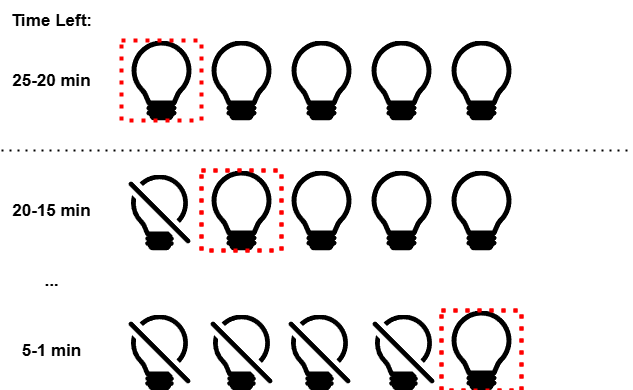

The diagram above was exported from draw.io. Its source (the exported page's mxGraphModel, read from the mxfile embedded in the PNG):
<mxGraphModel dx="940" dy="645" grid="1" gridSize="10" guides="1" tooltips="1" connect="1" arrows="1" fold="1" page="1" pageScale="1" pageWidth="850" pageHeight="1100" math="0" shadow="0">
  <root>
    <mxCell id="0" />
    <mxCell id="1" parent="0" />
    <mxCell id="6IlxF4AUvy2cJg1WH0V2-1" value="" style="shape=image;html=1;verticalAlign=top;verticalLabelPosition=bottom;labelBackgroundColor=#ffffff;imageAspect=0;aspect=fixed;image=https://icons.diagrams.net/icon-cache1/Bootstrap_Vol_3-2297/lightbulb-off-845.svg" vertex="1" parent="1">
      <mxGeometry x="190" y="244" width="76" height="76" as="geometry" />
    </mxCell>
    <mxCell id="6IlxF4AUvy2cJg1WH0V2-2" value="" style="shape=image;html=1;verticalAlign=top;verticalLabelPosition=bottom;labelBackgroundColor=#ffffff;imageAspect=0;aspect=fixed;image=https://icons.diagrams.net/icon-cache1/Bootstrap_Vol_3-2297/lightbulb-878.svg;fontColor=light-dark(#29db76, #ededed);imageBackground=none;imageBorder=#FF0000;dashed=1;dashPattern=1 2;perimeterSpacing=17;strokeWidth=4;" vertex="1" parent="1">
      <mxGeometry x="190" y="110" width="80" height="80" as="geometry" />
    </mxCell>
    <mxCell id="6IlxF4AUvy2cJg1WH0V2-3" value="&lt;font&gt;Time Left:&lt;/font&gt;" style="text;html=1;align=center;verticalAlign=middle;whiteSpace=wrap;rounded=0;fontStyle=1;fontSize=17;" vertex="1" parent="1">
      <mxGeometry x="70" y="70" width="100" height="40" as="geometry" />
    </mxCell>
    <mxCell id="6IlxF4AUvy2cJg1WH0V2-4" value="" style="endArrow=none;dashed=1;html=1;dashPattern=1 3;strokeWidth=2;rounded=0;" edge="1" parent="1">
      <mxGeometry width="50" height="50" relative="1" as="geometry">
        <mxPoint x="70" y="220" as="sourcePoint" />
        <mxPoint x="700" y="220" as="targetPoint" />
      </mxGeometry>
    </mxCell>
    <mxCell id="6IlxF4AUvy2cJg1WH0V2-5" value="" style="shape=image;html=1;verticalAlign=top;verticalLabelPosition=bottom;labelBackgroundColor=#ffffff;imageAspect=0;aspect=fixed;image=https://icons.diagrams.net/icon-cache1/Bootstrap_Vol_3-2297/lightbulb-878.svg" vertex="1" parent="1">
      <mxGeometry x="270" y="110" width="80" height="80" as="geometry" />
    </mxCell>
    <mxCell id="6IlxF4AUvy2cJg1WH0V2-6" value="" style="shape=image;html=1;verticalAlign=top;verticalLabelPosition=bottom;labelBackgroundColor=#ffffff;imageAspect=0;aspect=fixed;image=https://icons.diagrams.net/icon-cache1/Bootstrap_Vol_3-2297/lightbulb-878.svg" vertex="1" parent="1">
      <mxGeometry x="350" y="110" width="80" height="80" as="geometry" />
    </mxCell>
    <mxCell id="6IlxF4AUvy2cJg1WH0V2-7" value="" style="shape=image;html=1;verticalAlign=top;verticalLabelPosition=bottom;labelBackgroundColor=#ffffff;imageAspect=0;aspect=fixed;image=https://icons.diagrams.net/icon-cache1/Bootstrap_Vol_3-2297/lightbulb-878.svg" vertex="1" parent="1">
      <mxGeometry x="430" y="110" width="80" height="80" as="geometry" />
    </mxCell>
    <mxCell id="6IlxF4AUvy2cJg1WH0V2-8" value="" style="shape=image;html=1;verticalAlign=top;verticalLabelPosition=bottom;labelBackgroundColor=#ffffff;imageAspect=0;aspect=fixed;image=https://icons.diagrams.net/icon-cache1/Bootstrap_Vol_3-2297/lightbulb-878.svg" vertex="1" parent="1">
      <mxGeometry x="510" y="110" width="80" height="80" as="geometry" />
    </mxCell>
    <mxCell id="6IlxF4AUvy2cJg1WH0V2-9" value="&lt;span&gt;25-20 min&lt;/span&gt;" style="text;html=1;align=center;verticalAlign=middle;whiteSpace=wrap;rounded=0;fontStyle=1;fontSize=17;" vertex="1" parent="1">
      <mxGeometry x="70" y="130" width="100" height="40" as="geometry" />
    </mxCell>
    <mxCell id="6IlxF4AUvy2cJg1WH0V2-11" value="" style="shape=image;html=1;verticalAlign=top;verticalLabelPosition=bottom;labelBackgroundColor=#ffffff;imageAspect=0;aspect=fixed;image=https://icons.diagrams.net/icon-cache1/Bootstrap_Vol_3-2297/lightbulb-878.svg;fontColor=light-dark(#29db76, #ededed);imageBackground=default;imageBorder=#FF0000;dashed=1;dashPattern=1 2;strokeWidth=4;" vertex="1" parent="1">
      <mxGeometry x="270" y="240" width="80" height="80" as="geometry" />
    </mxCell>
    <mxCell id="6IlxF4AUvy2cJg1WH0V2-12" value="" style="shape=image;html=1;verticalAlign=top;verticalLabelPosition=bottom;labelBackgroundColor=#ffffff;imageAspect=0;aspect=fixed;image=https://icons.diagrams.net/icon-cache1/Bootstrap_Vol_3-2297/lightbulb-878.svg" vertex="1" parent="1">
      <mxGeometry x="350" y="240" width="80" height="80" as="geometry" />
    </mxCell>
    <mxCell id="6IlxF4AUvy2cJg1WH0V2-13" value="" style="shape=image;html=1;verticalAlign=top;verticalLabelPosition=bottom;labelBackgroundColor=#ffffff;imageAspect=0;aspect=fixed;image=https://icons.diagrams.net/icon-cache1/Bootstrap_Vol_3-2297/lightbulb-878.svg" vertex="1" parent="1">
      <mxGeometry x="430" y="240" width="80" height="80" as="geometry" />
    </mxCell>
    <mxCell id="6IlxF4AUvy2cJg1WH0V2-14" value="" style="shape=image;html=1;verticalAlign=top;verticalLabelPosition=bottom;labelBackgroundColor=#ffffff;imageAspect=0;aspect=fixed;image=https://icons.diagrams.net/icon-cache1/Bootstrap_Vol_3-2297/lightbulb-878.svg" vertex="1" parent="1">
      <mxGeometry x="510" y="240" width="80" height="80" as="geometry" />
    </mxCell>
    <mxCell id="6IlxF4AUvy2cJg1WH0V2-15" value="&lt;span&gt;20-15 min&lt;/span&gt;" style="text;html=1;align=center;verticalAlign=middle;whiteSpace=wrap;rounded=0;fontStyle=1;fontSize=17;" vertex="1" parent="1">
      <mxGeometry x="70" y="260" width="100" height="40" as="geometry" />
    </mxCell>
    <mxCell id="6IlxF4AUvy2cJg1WH0V2-33" value="" style="shape=image;html=1;verticalAlign=top;verticalLabelPosition=bottom;labelBackgroundColor=#ffffff;imageAspect=0;aspect=fixed;image=https://icons.diagrams.net/icon-cache1/Bootstrap_Vol_3-2297/lightbulb-878.svg;fontColor=light-dark(#29db76, #ededed);imageBackground=default;imageBorder=#FF0000;shadow=0;dashed=1;dashPattern=1 2;strokeWidth=4;" vertex="1" parent="1">
      <mxGeometry x="510" y="380" width="80" height="80" as="geometry" />
    </mxCell>
    <mxCell id="6IlxF4AUvy2cJg1WH0V2-34" value="&lt;span&gt;5-1 min&lt;/span&gt;" style="text;html=1;align=center;verticalAlign=middle;whiteSpace=wrap;rounded=0;fontStyle=1;fontSize=17;" vertex="1" parent="1">
      <mxGeometry x="70" y="400" width="100" height="40" as="geometry" />
    </mxCell>
    <mxCell id="6IlxF4AUvy2cJg1WH0V2-35" value="" style="shape=image;html=1;verticalAlign=top;verticalLabelPosition=bottom;labelBackgroundColor=#ffffff;imageAspect=0;aspect=fixed;image=https://icons.diagrams.net/icon-cache1/Bootstrap_Vol_3-2297/lightbulb-off-845.svg" vertex="1" parent="1">
      <mxGeometry x="272" y="384" width="76" height="76" as="geometry" />
    </mxCell>
    <mxCell id="6IlxF4AUvy2cJg1WH0V2-36" value="" style="shape=image;html=1;verticalAlign=top;verticalLabelPosition=bottom;labelBackgroundColor=#ffffff;imageAspect=0;aspect=fixed;image=https://icons.diagrams.net/icon-cache1/Bootstrap_Vol_3-2297/lightbulb-off-845.svg" vertex="1" parent="1">
      <mxGeometry x="190" y="384" width="76" height="76" as="geometry" />
    </mxCell>
    <mxCell id="6IlxF4AUvy2cJg1WH0V2-39" value="" style="shape=image;html=1;verticalAlign=top;verticalLabelPosition=bottom;labelBackgroundColor=#ffffff;imageAspect=0;aspect=fixed;image=https://icons.diagrams.net/icon-cache1/Bootstrap_Vol_3-2297/lightbulb-off-845.svg" vertex="1" parent="1">
      <mxGeometry x="350" y="384" width="76" height="76" as="geometry" />
    </mxCell>
    <mxCell id="6IlxF4AUvy2cJg1WH0V2-40" value="" style="shape=image;html=1;verticalAlign=top;verticalLabelPosition=bottom;labelBackgroundColor=#ffffff;imageAspect=0;aspect=fixed;image=https://icons.diagrams.net/icon-cache1/Bootstrap_Vol_3-2297/lightbulb-off-845.svg" vertex="1" parent="1">
      <mxGeometry x="434" y="384" width="76" height="76" as="geometry" />
    </mxCell>
    <mxCell id="6IlxF4AUvy2cJg1WH0V2-41" value="&lt;span&gt;&lt;span&gt;...&lt;/span&gt;&lt;/span&gt;" style="text;html=1;align=center;verticalAlign=middle;whiteSpace=wrap;rounded=0;fontStyle=1;fontSize=17;" vertex="1" parent="1">
      <mxGeometry x="70" y="330" width="100" height="40" as="geometry" />
    </mxCell>
  </root>
</mxGraphModel>